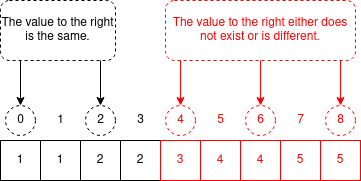

The diagram above was exported from draw.io. Its source (the exported page's mxGraphModel, read from the mxfile embedded in the PNG):
<mxGraphModel dx="974" dy="513" grid="1" gridSize="10" guides="1" tooltips="1" connect="1" arrows="1" fold="1" page="1" pageScale="1" pageWidth="827" pageHeight="583" math="0" shadow="0">
  <root>
    <mxCell id="0" />
    <mxCell id="1" parent="0" />
    <mxCell id="Xv-eVdk233UtqEZjZbm3-1" value="1" style="whiteSpace=wrap;html=1;aspect=fixed;" vertex="1" parent="1">
      <mxGeometry x="320" y="240" width="40" height="40" as="geometry" />
    </mxCell>
    <mxCell id="Xv-eVdk233UtqEZjZbm3-2" value="1" style="whiteSpace=wrap;html=1;aspect=fixed;" vertex="1" parent="1">
      <mxGeometry x="360" y="240" width="40" height="40" as="geometry" />
    </mxCell>
    <mxCell id="Xv-eVdk233UtqEZjZbm3-3" value="2" style="whiteSpace=wrap;html=1;aspect=fixed;" vertex="1" parent="1">
      <mxGeometry x="400" y="240" width="40" height="40" as="geometry" />
    </mxCell>
    <mxCell id="Xv-eVdk233UtqEZjZbm3-4" value="4" style="whiteSpace=wrap;html=1;aspect=fixed;strokeColor=#FF0000;fontColor=#FF0000;" vertex="1" parent="1">
      <mxGeometry x="560" y="240" width="40" height="40" as="geometry" />
    </mxCell>
    <mxCell id="Xv-eVdk233UtqEZjZbm3-5" value="2" style="whiteSpace=wrap;html=1;aspect=fixed;" vertex="1" parent="1">
      <mxGeometry x="440" y="240" width="40" height="40" as="geometry" />
    </mxCell>
    <mxCell id="Xv-eVdk233UtqEZjZbm3-6" value="3" style="whiteSpace=wrap;html=1;aspect=fixed;strokeColor=#FF0000;fontColor=#FF0000;" vertex="1" parent="1">
      <mxGeometry x="480" y="240" width="40" height="40" as="geometry" />
    </mxCell>
    <mxCell id="Xv-eVdk233UtqEZjZbm3-7" value="4" style="whiteSpace=wrap;html=1;aspect=fixed;strokeColor=#FF0000;fontColor=#FF0000;" vertex="1" parent="1">
      <mxGeometry x="520" y="240" width="40" height="40" as="geometry" />
    </mxCell>
    <mxCell id="Xv-eVdk233UtqEZjZbm3-8" value="5" style="whiteSpace=wrap;html=1;aspect=fixed;strokeColor=#FF0000;fontColor=#FF0000;" vertex="1" parent="1">
      <mxGeometry x="600" y="240" width="40" height="40" as="geometry" />
    </mxCell>
    <mxCell id="Xv-eVdk233UtqEZjZbm3-9" value="5" style="whiteSpace=wrap;html=1;aspect=fixed;strokeColor=#FF0000;fontColor=#FF0000;" vertex="1" parent="1">
      <mxGeometry x="640" y="240" width="40" height="40" as="geometry" />
    </mxCell>
    <mxCell id="Xv-eVdk233UtqEZjZbm3-11" value="0" style="text;html=1;align=center;verticalAlign=middle;resizable=0;points=[];autosize=1;strokeColor=none;fillColor=none;" vertex="1" parent="1">
      <mxGeometry x="325" y="205" width="30" height="30" as="geometry" />
    </mxCell>
    <mxCell id="Xv-eVdk233UtqEZjZbm3-13" value="1" style="text;html=1;align=center;verticalAlign=middle;resizable=0;points=[];autosize=1;strokeColor=none;fillColor=none;" vertex="1" parent="1">
      <mxGeometry x="365" y="205" width="30" height="30" as="geometry" />
    </mxCell>
    <mxCell id="Xv-eVdk233UtqEZjZbm3-15" value="2" style="text;html=1;align=center;verticalAlign=middle;resizable=0;points=[];autosize=1;strokeColor=none;fillColor=none;" vertex="1" parent="1">
      <mxGeometry x="405" y="205" width="30" height="30" as="geometry" />
    </mxCell>
    <mxCell id="Xv-eVdk233UtqEZjZbm3-16" value="3" style="text;html=1;align=center;verticalAlign=middle;resizable=0;points=[];autosize=1;strokeColor=none;fillColor=none;" vertex="1" parent="1">
      <mxGeometry x="445" y="205" width="30" height="30" as="geometry" />
    </mxCell>
    <mxCell id="Xv-eVdk233UtqEZjZbm3-17" value="4" style="text;html=1;align=center;verticalAlign=middle;resizable=0;points=[];autosize=1;strokeColor=none;fillColor=none;fontColor=#FF0000;" vertex="1" parent="1">
      <mxGeometry x="485" y="205" width="30" height="30" as="geometry" />
    </mxCell>
    <mxCell id="Xv-eVdk233UtqEZjZbm3-18" value="5" style="text;html=1;align=center;verticalAlign=middle;resizable=0;points=[];autosize=1;strokeColor=none;fillColor=none;fontColor=#FF0000;" vertex="1" parent="1">
      <mxGeometry x="525" y="205" width="30" height="30" as="geometry" />
    </mxCell>
    <mxCell id="Xv-eVdk233UtqEZjZbm3-19" value="6" style="text;html=1;align=center;verticalAlign=middle;resizable=0;points=[];autosize=1;strokeColor=none;fillColor=none;fontColor=#FF0000;rounded=1;perimeterSpacing=1;glass=0;dashed=1;shadow=0;sketch=0;fillStyle=dots;container=0;" vertex="1" parent="1">
      <mxGeometry x="565" y="205" width="30" height="30" as="geometry" />
    </mxCell>
    <mxCell id="Xv-eVdk233UtqEZjZbm3-20" value="7" style="text;html=1;align=center;verticalAlign=middle;resizable=0;points=[];autosize=1;strokeColor=none;fillColor=none;fontColor=#FF0000;" vertex="1" parent="1">
      <mxGeometry x="605" y="205" width="30" height="30" as="geometry" />
    </mxCell>
    <mxCell id="Xv-eVdk233UtqEZjZbm3-21" value="8" style="text;html=1;align=center;verticalAlign=middle;resizable=0;points=[];autosize=1;strokeColor=none;fillColor=none;fontColor=#FF0000;" vertex="1" parent="1">
      <mxGeometry x="645" y="205" width="30" height="30" as="geometry" />
    </mxCell>
    <mxCell id="Xv-eVdk233UtqEZjZbm3-23" value="" style="ellipse;whiteSpace=wrap;html=1;aspect=fixed;rounded=1;shadow=0;glass=0;dashed=1;sketch=0;fillStyle=dots;strokeColor=#FF0000;fontColor=#FF0000;fillColor=none;" vertex="1" parent="1">
      <mxGeometry x="565" y="205" width="30" height="30" as="geometry" />
    </mxCell>
    <mxCell id="Xv-eVdk233UtqEZjZbm3-24" value="" style="ellipse;whiteSpace=wrap;html=1;aspect=fixed;rounded=1;shadow=0;glass=0;dashed=1;sketch=0;fillStyle=dots;strokeColor=#FF0000;fontColor=#FF0000;fillColor=none;" vertex="1" parent="1">
      <mxGeometry x="645" y="205" width="30" height="30" as="geometry" />
    </mxCell>
    <mxCell id="Xv-eVdk233UtqEZjZbm3-25" value="" style="ellipse;whiteSpace=wrap;html=1;aspect=fixed;rounded=1;shadow=0;glass=0;dashed=1;sketch=0;fillStyle=dots;strokeColor=#FF0000;fontColor=#FF0000;fillColor=none;" vertex="1" parent="1">
      <mxGeometry x="485" y="205" width="30" height="30" as="geometry" />
    </mxCell>
    <mxCell id="Xv-eVdk233UtqEZjZbm3-26" value="" style="ellipse;whiteSpace=wrap;html=1;aspect=fixed;rounded=1;shadow=0;glass=0;dashed=1;sketch=0;fillStyle=dots;strokeColor=#000000;fontColor=#FF0000;fillColor=none;" vertex="1" parent="1">
      <mxGeometry x="405" y="205" width="30" height="30" as="geometry" />
    </mxCell>
    <mxCell id="Xv-eVdk233UtqEZjZbm3-27" value="" style="ellipse;whiteSpace=wrap;html=1;aspect=fixed;rounded=1;shadow=0;glass=0;dashed=1;sketch=0;fillStyle=dots;strokeColor=#000000;fontColor=#FF0000;fillColor=none;" vertex="1" parent="1">
      <mxGeometry x="325" y="205" width="30" height="30" as="geometry" />
    </mxCell>
    <mxCell id="Xv-eVdk233UtqEZjZbm3-29" value="" style="edgeStyle=orthogonalEdgeStyle;rounded=0;orthogonalLoop=1;jettySize=auto;html=1;fontColor=#FF0000;strokeColor=#FF0000;" edge="1" parent="1" source="Xv-eVdk233UtqEZjZbm3-28" target="Xv-eVdk233UtqEZjZbm3-23">
      <mxGeometry relative="1" as="geometry" />
    </mxCell>
    <mxCell id="Xv-eVdk233UtqEZjZbm3-28" value="The value to the right either does not exist or is different." style="rounded=1;whiteSpace=wrap;html=1;shadow=0;glass=0;dashed=1;sketch=0;fillStyle=dots;strokeColor=#FF0000;fontColor=#FF0000;fillColor=none;" vertex="1" parent="1">
      <mxGeometry x="485" y="100" width="190" height="60" as="geometry" />
    </mxCell>
    <mxCell id="Xv-eVdk233UtqEZjZbm3-33" value="" style="endArrow=classic;html=1;rounded=0;strokeColor=#FF0000;fontColor=#FF0000;entryX=0.5;entryY=0;entryDx=0;entryDy=0;" edge="1" parent="1" target="Xv-eVdk233UtqEZjZbm3-25">
      <mxGeometry width="50" height="50" relative="1" as="geometry">
        <mxPoint x="500" y="160" as="sourcePoint" />
        <mxPoint x="450" y="100" as="targetPoint" />
      </mxGeometry>
    </mxCell>
    <mxCell id="Xv-eVdk233UtqEZjZbm3-38" value="" style="edgeStyle=orthogonalEdgeStyle;rounded=0;orthogonalLoop=1;jettySize=auto;html=1;fontColor=#FF0000;strokeColor=#FF0000;entryX=0.5;entryY=0;entryDx=0;entryDy=0;" edge="1" parent="1" target="Xv-eVdk233UtqEZjZbm3-24">
      <mxGeometry relative="1" as="geometry">
        <mxPoint x="660" y="160" as="sourcePoint" />
        <mxPoint x="590" y="215" as="targetPoint" />
      </mxGeometry>
    </mxCell>
    <mxCell id="Xv-eVdk233UtqEZjZbm3-39" value="" style="edgeStyle=orthogonalEdgeStyle;rounded=0;orthogonalLoop=1;jettySize=auto;html=1;fontColor=#FF0000;strokeColor=#000000;" edge="1" parent="1">
      <mxGeometry relative="1" as="geometry">
        <mxPoint x="340" y="205" as="targetPoint" />
        <mxPoint x="340" y="160" as="sourcePoint" />
      </mxGeometry>
    </mxCell>
    <mxCell id="Xv-eVdk233UtqEZjZbm3-40" value="The value to the right is the same." style="rounded=1;whiteSpace=wrap;html=1;shadow=0;glass=0;dashed=1;sketch=0;fillStyle=dots;strokeColor=#000000;fontColor=#000000;fillColor=none;" vertex="1" parent="1">
      <mxGeometry x="320" y="100" width="115" height="60" as="geometry" />
    </mxCell>
    <mxCell id="Xv-eVdk233UtqEZjZbm3-42" value="" style="edgeStyle=orthogonalEdgeStyle;rounded=0;orthogonalLoop=1;jettySize=auto;html=1;fontColor=#FF0000;strokeColor=#000000;entryX=0.5;entryY=0;entryDx=0;entryDy=0;" edge="1" parent="1">
      <mxGeometry relative="1" as="geometry">
        <mxPoint x="420" y="160" as="sourcePoint" />
        <mxPoint x="420" y="205" as="targetPoint" />
      </mxGeometry>
    </mxCell>
  </root>
</mxGraphModel>